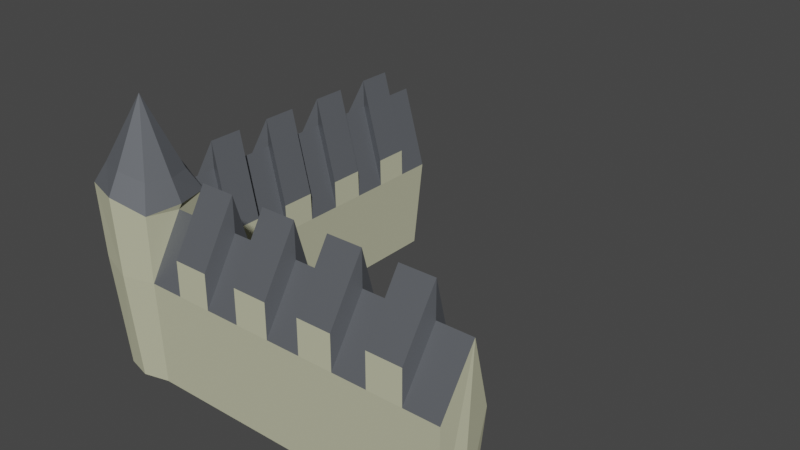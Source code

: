 # Source: paris_hero_castle_01.blend  (saved by Blender 3.6.11; exported with 4.5.12 LTS)
import bpy
from mathutils import Matrix  # noqa: F401  (used for matrix-valued properties, if any)

bpy.ops.wm.read_factory_settings(use_empty=True)
scene = bpy.context.scene
scene.name = 'Scene'

# ---- collections
col_collection = bpy.data.collections.new('Collection'); scene.collection.children.link(col_collection)

# ---- materials (node trees are filled in below, after node groups)
mat_material = bpy.data.materials.new('Material')
mat_material.alpha_threshold = 0.0
mat_material.use_transparent_shadow = False
mat_material.roughness = 0.5
mat_material.line_color = (0.0, 0.0, 0.0, 1.0)
mat_material_001 = bpy.data.materials.new('Material.001')
mat_material_001.use_transparent_shadow = False
mat_material_002 = bpy.data.materials.new('Material.002')
mat_material_002.use_transparent_shadow = False
mat_material_003 = bpy.data.materials.new('Material.003')
mat_material_003.use_transparent_shadow = False

# ---- material node trees
mat_material.use_nodes = True; mat_material.node_tree.nodes.clear()
_N = mat_material.node_tree.nodes; _L = mat_material.node_tree.links
n0 = _N.new('ShaderNodeOutputMaterial'); n0.name = 'Material Output'; n0.location = (300, 300)
n1 = _N.new('ShaderNodeBsdfPrincipled'); n1.name = 'Principled BSDF'; n1.location = (10, 300)
n1.distribution = 'GGX'
n1.subsurface_method = 'RANDOM_WALK_SKIN'
n1.inputs[0].default_value = (0.1513, 0.1618, 0.1789, 1.0)
n1.inputs[1].default_value = 0.4016
n1.inputs[2].default_value = 0.5079
n1.inputs[3].default_value = 1.45
n1.inputs[13].default_value = 0.2756
n1.inputs[27].default_value = (0.0, 0.0, 0.0, 1.0)
n1.inputs[28].default_value = 1.0
_L.new(n1.outputs[0], n0.inputs[0])
n0.is_active_output = True
mat_material_001.use_nodes = True; mat_material_001.node_tree.nodes.clear()
_N = mat_material_001.node_tree.nodes; _L = mat_material_001.node_tree.links
n0 = _N.new('ShaderNodeBsdfPrincipled'); n0.name = 'Principled BSDF'; n0.location = (10, 300)
n0.distribution = 'GGX'
n0.subsurface_method = 'RANDOM_WALK_SKIN'
n0.inputs[0].default_value = (0.5489, 0.5489, 0.3837, 1.0)
n0.inputs[2].default_value = 1.0
n0.inputs[3].default_value = 1.45
n0.inputs[11].default_value = 1.01
n0.inputs[13].default_value = 0.0
n0.inputs[20].default_value = 0.0
n0.inputs[27].default_value = (0.0, 0.0, 0.0, 1.0)
n0.inputs[28].default_value = 1.0
n1 = _N.new('ShaderNodeOutputMaterial'); n1.name = 'Material Output'; n1.location = (300, 300)
_L.new(n0.outputs[0], n1.inputs[0])
n1.is_active_output = True
mat_material_002.use_nodes = True; mat_material_002.node_tree.nodes.clear()
_N = mat_material_002.node_tree.nodes; _L = mat_material_002.node_tree.links
n0 = _N.new('ShaderNodeBsdfPrincipled'); n0.name = 'Principled BSDF'; n0.location = (10, 300)
n0.distribution = 'GGX'
n0.subsurface_method = 'RANDOM_WALK_SKIN'
n0.inputs[0].default_value = (0.2266, 0.2266, 0.2266, 1.0)
n0.inputs[1].default_value = 0.6142
n0.inputs[2].default_value = 0.08661
n0.inputs[3].default_value = 1.45
n0.inputs[13].default_value = 0.2283
n0.inputs[27].default_value = (0.0, 0.0, 0.0, 1.0)
n0.inputs[28].default_value = 1.0
n1 = _N.new('ShaderNodeOutputMaterial'); n1.name = 'Material Output'; n1.location = (300, 300)
_L.new(n0.outputs[0], n1.inputs[0])
n1.is_active_output = True
mat_material_003.use_nodes = True; mat_material_003.node_tree.nodes.clear()
_N = mat_material_003.node_tree.nodes; _L = mat_material_003.node_tree.links
n0 = _N.new('ShaderNodeBsdfPrincipled'); n0.name = 'Principled BSDF'; n0.location = (10, 300)
n0.distribution = 'GGX'
n0.subsurface_method = 'RANDOM_WALK_SKIN'
n0.inputs[0].default_value = (0.5596, 0.5596, 0.4357, 1.0)
n0.inputs[2].default_value = 1.0
n0.inputs[3].default_value = 1.45
n0.inputs[11].default_value = 1.01
n0.inputs[13].default_value = 0.0
n0.inputs[20].default_value = 0.0
n0.inputs[27].default_value = (0.0, 0.0, 0.0, 1.0)
n0.inputs[28].default_value = 1.0
n1 = _N.new('ShaderNodeOutputMaterial'); n1.name = 'Material Output'; n1.location = (300, 300)
_L.new(n0.outputs[0], n1.inputs[0])
n1.is_active_output = True

# ---- world
world_world = bpy.data.worlds.new('World'); scene.world = world_world
world_world.use_nodes = True; world_world.node_tree.nodes.clear()
_N = world_world.node_tree.nodes; _L = world_world.node_tree.links
n0 = _N.new('ShaderNodeOutputWorld'); n0.name = 'World Output'; n0.location = (300, 300)
n1 = _N.new('ShaderNodeBackground'); n1.name = 'Background'; n1.location = (10, 300)
n1.inputs[0].default_value = (0.05088, 0.05088, 0.05088, 1.0)
_L.new(n1.outputs[0], n0.inputs[0])
n0.is_active_output = True
world_world.color = (0.05088, 0.05088, 0.05088)
world_world.use_sun_shadow = False
world_world.sun_shadow_jitter_overblur = 0.0

# ---- meshes
me_cube = bpy.data.meshes.new('Cube')
me_cube.from_pydata([(0.7243, 0.5581, -1.0), (0.7243, -0.558, -1.0), (-0.7223, 0.5581, -1.0), (-0.7223, -0.558, -1.0), (0.9816, 0.836, 0.9628), (-0.9633, -0.8227, 1.064), (0.9816, -0.8359, 0.9325), (-0.9458, 0.7918, 1.061), (-0.00021, 0.729, -1.0), (-0.00021, -0.729, -1.0), (0.0001007, -1.092, 1.053), (0.0001007, 1.092, 1.067), (0.8919, 0.7178, 0.04584), (0.8919, -0.7635, 0.1981), (-0.8893, 0.7606, 0.1505), (-3.397e-05, 1.024, 0.9047), (-0.8893, -0.7635, 0.2687), (-3.397e-05, -0.9874, 0.1981), (-0.7149, -0.5849, 1.282), (0.7185, 0.5826, 1.189), (0.7185, -0.5849, 1.206), (-0.689, 0.5481, 1.253), (0.000963, -0.7958, 1.281), (0.000963, 0.7938, 1.253), (-0.9017, 0.0, -1.0), (0.9012, 0.0, -1.0), (1.222, 0.0, 0.9665), (-1.222, 0.0, 1.095), (1.151, -0.0328, 0.9047), (-1.11, -0.0328, 0.1803), (-0.0004726, 0.01115, 1.953), (0.9316, -0.0009993, 1.194), (-0.9304, -0.0009993, 1.275), (9.854, 0.0, -1.0), (9.677, 0.5581, -1.0), (10.06, -0.0328, 0.9047), (9.845, -0.7635, 0.1981), (9.677, -0.558, -1.0), (9.845, 0.7178, 0.04584), (-0.8893, 8.942, 0.1505), (-3.397e-05, 9.152, 0.9047), (-0.7223, 8.74, -1.0), (-0.00021, 8.911, -1.0), (0.7243, 8.74, -1.0), (0.8919, 8.9, 0.04584), (0.7243, 3.285, -1.0), (0.7243, 6.013, -1.0), (0.8919, 6.172, 0.04584), (0.8919, 3.445, 0.04584), (-3.397e-05, 3.733, 0.9047), (-3.397e-05, 6.442, 0.9047), (-0.8893, 6.215, 0.1505), (-0.8893, 3.488, 0.1505), (-0.00021, 3.456, -1.0), (-0.00021, 6.184, -1.0), (-0.7223, 6.013, -1.0), (-0.7223, 3.285, -1.0), (0.7243, 4.195, -1.0), (0.7243, 5.104, -1.0), (0.8919, 5.263, 0.04584), (0.8919, 4.354, 0.04584), (-3.397e-05, 4.636, 0.9047), (-3.397e-05, 5.539, 0.9047), (-0.8893, 5.306, 0.1505), (-0.8893, 4.397, 0.1505), (-0.00021, 4.365, -1.0), (-0.00021, 5.274, -1.0), (-0.7223, 5.104, -1.0), (-0.7223, 4.195, -1.0), (0.8919, 2.536, 0.04584), (0.8919, 1.627, 0.04584), (-0.8893, 2.579, 0.1505), (-0.8893, 1.67, 0.1505), (-0.7223, 2.376, -1.0), (-0.7223, 1.467, -1.0), (0.7243, 1.467, -1.0), (0.7243, 2.376, -1.0), (-3.397e-05, 1.927, 0.9047), (-3.397e-05, 2.83, 0.9047), (-0.00021, 1.638, -1.0), (-0.00021, 2.547, -1.0), (0.7243, 6.922, -1.0), (0.7243, 7.831, -1.0), (-3.397e-05, 7.346, 0.9047), (-3.397e-05, 8.249, 0.9047), (-0.00021, 7.093, -1.0), (-0.00021, 8.002, -1.0), (0.8919, 7.991, 0.04584), (0.8919, 7.081, 0.04584), (-0.8893, 8.033, 0.1505), (-0.8893, 7.124, 0.1505), (-0.7223, 7.831, -1.0), (-0.7223, 6.922, -1.0), (0.8751, 4.354, 0.3509), (0.8751, 3.445, 0.3509), (-0.01685, 5.539, 1.21), (-0.01685, 6.442, 1.21), (-0.9062, 4.397, 0.4556), (-0.9062, 3.488, 0.4556), (-0.01685, 3.733, 1.21), (0.8751, 6.172, 0.3509), (-0.9062, 6.215, 0.4556), (0.8751, 5.263, 0.3509), (-0.01685, 4.636, 1.21), (-0.9062, 5.306, 0.4556), (0.8751, 2.536, 0.3509), (0.8751, 1.627, 0.3509), (-0.9062, 2.579, 0.4556), (-0.9062, 1.67, 0.4556), (-0.01685, 1.927, 1.21), (-0.01685, 2.83, 1.21), (-0.01685, 7.346, 1.21), (-0.01685, 8.249, 1.21), (0.8751, 7.991, 0.3509), (0.8751, 7.081, 0.3509), (-0.9062, 8.033, 0.4556), (-0.9062, 7.124, 0.4556), (3.876, 0.7178, 0.04584), (6.86, 0.7178, 0.04584), (6.693, 0.5581, -1.0), (3.709, 0.5581, -1.0), (4.121, -0.0328, 0.9047), (7.092, -0.0328, 0.9047), (3.876, -0.7635, 0.1981), (6.86, -0.7635, 0.1981), (3.886, 0.0, -1.0), (6.87, 0.0, -1.0), (6.693, -0.558, -1.0), (3.709, -0.558, -1.0), (2.714, 0.5581, -1.0), (1.719, 0.5581, -1.0), (2.714, -0.558, -1.0), (1.719, -0.558, -1.0), (1.887, 0.7178, 0.04584), (2.881, 0.7178, 0.04584), (2.141, -0.0328, 0.9047), (3.131, -0.0328, 0.9047), (1.887, -0.7635, 0.1981), (2.881, -0.7635, 0.1981), (1.896, 0.0, -1.0), (2.891, 0.0, -1.0), (4.871, 0.7178, 0.04584), (5.866, 0.7178, 0.04584), (5.698, 0.5581, -1.0), (4.703, 0.5581, -1.0), (5.112, -0.0328, 0.9047), (6.102, -0.0328, 0.9047), (4.871, -0.7635, 0.1981), (5.866, -0.7635, 0.1981), (4.88, 0.0, -1.0), (5.875, 0.0, -1.0), (5.698, -0.558, -1.0), (4.703, -0.558, -1.0), (7.855, 0.7178, 0.04584), (8.85, 0.7178, 0.04584), (8.082, -0.0328, 0.9047), (9.073, -0.0328, 0.9047), (7.855, -0.7635, 0.1981), (8.85, -0.7635, 0.1981), (7.865, 0.0, -1.0), (8.859, 0.0, -1.0), (8.682, 0.5581, -1.0), (7.688, 0.5581, -1.0), (8.682, -0.558, -1.0), (7.688, -0.558, -1.0), (5.866, 0.7178, 0.4305), (6.86, 0.7178, 0.4305), (6.102, -0.0328, 1.289), (7.092, -0.0328, 1.289), (5.866, -0.7635, 0.5827), (6.86, -0.7635, 0.5827), (3.876, -0.7635, 0.5827), (4.121, -0.0328, 1.289), (3.876, 0.7178, 0.4305), (1.887, 0.7178, 0.4305), (2.881, 0.7178, 0.4305), (2.141, -0.0328, 1.289), (3.131, -0.0328, 1.289), (1.887, -0.7635, 0.5827), (2.881, -0.7635, 0.5827), (4.871, 0.7178, 0.4305), (5.112, -0.0328, 1.289), (4.871, -0.7635, 0.5827), (7.855, 0.7178, 0.4305), (8.85, 0.7178, 0.4305), (8.082, -0.0328, 1.289), (9.073, -0.0328, 1.289), (7.855, -0.7635, 0.5827), (8.85, -0.7635, 0.5827)], [], [(30, 20, 31), (30, 23, 21), (6, 13, 28, 26), (28, 12, 4, 26), (11, 4, 12, 15), (13, 17, 9, 1), (3, 9, 17, 16), (11, 15, 14, 7), (5, 16, 17, 10), (27, 29, 16, 5), (89, 84, 40, 39), (24, 3, 16, 29), (154, 156, 35, 38), (31, 19, 30), (19, 4, 11, 23), (21, 23, 11, 7), (18, 5, 10, 22), (20, 22, 10, 6), (23, 30, 19), (32, 18, 30), (20, 30, 22), (26, 31, 20, 6), (27, 32, 21, 7), (5, 18, 32, 27), (4, 19, 31, 26), (30, 21, 32), (161, 154, 38, 34), (2, 24, 29, 14), (7, 14, 29, 27), (6, 10, 17, 13), (22, 30, 18), (87, 82, 43, 44), (33, 34, 38, 35), (37, 33, 35, 36), (156, 158, 36, 35), (163, 160, 33, 37), (158, 163, 37, 36), (160, 161, 34, 33), (42, 40, 44, 43), (40, 42, 41, 39), (82, 86, 42, 43), (91, 89, 39, 41), (86, 91, 41, 42), (84, 87, 44, 40), (78, 69, 48, 49), (64, 52, 98, 97), (80, 73, 56, 53), (66, 67, 55, 54), (73, 71, 52, 56), (67, 63, 51, 55), (76, 80, 53, 45), (58, 66, 54, 46), (69, 76, 45, 48), (59, 58, 46, 47), (71, 78, 49, 52), (89, 90, 116, 115), (71, 72, 108, 107), (64, 61, 62, 63), (48, 45, 57, 60), (60, 57, 58, 59), (45, 53, 65, 57), (57, 65, 66, 58), (56, 52, 64, 68), (68, 64, 63, 67), (53, 56, 68, 65), (65, 68, 67, 66), (61, 64, 97, 103), (61, 60, 59, 62), (14, 15, 77, 72), (84, 89, 115, 112), (12, 0, 75, 70), (70, 75, 76, 69), (0, 8, 79, 75), (75, 79, 80, 76), (2, 14, 72, 74), (74, 72, 71, 73), (8, 2, 74, 79), (79, 74, 73, 80), (15, 12, 70, 77), (47, 50, 96, 100), (50, 47, 88, 83), (90, 83, 111, 116), (54, 55, 92, 85), (85, 92, 91, 86), (55, 51, 90, 92), (92, 90, 89, 91), (46, 54, 85, 81), (81, 85, 86, 82), (47, 46, 81, 88), (88, 81, 82, 87), (51, 50, 83, 90), (88, 87, 113, 114), (95, 102, 100, 96), (104, 95, 96, 101), (98, 99, 103, 97), (99, 94, 93, 103), (108, 109, 110, 107), (109, 106, 105, 110), (111, 114, 113, 112), (116, 111, 112, 115), (52, 49, 99, 98), (63, 62, 95, 104), (51, 63, 104, 101), (72, 77, 109, 108), (50, 51, 101, 96), (60, 61, 103, 93), (78, 71, 107, 110), (83, 88, 114, 111), (62, 59, 102, 95), (48, 60, 93, 94), (77, 70, 106, 109), (87, 84, 112, 113), (59, 47, 100, 102), (69, 78, 110, 105), (49, 48, 94, 99), (70, 69, 105, 106), (140, 129, 120, 125), (150, 143, 119, 126), (138, 131, 128, 123), (148, 151, 127, 124), (131, 140, 125, 128), (151, 150, 126, 127), (136, 138, 123, 121), (133, 135, 176, 174), (129, 134, 117, 120), (143, 142, 118, 119), (134, 136, 121, 117), (154, 153, 183, 184), (12, 28, 135, 133), (156, 154, 184, 186), (0, 12, 133, 130), (130, 133, 134, 129), (28, 13, 137, 135), (146, 148, 169, 167), (1, 25, 139, 132), (132, 139, 140, 131), (13, 1, 132, 137), (137, 132, 131, 138), (25, 0, 130, 139), (139, 130, 129, 140), (153, 155, 185, 183), (141, 145, 146, 142), (120, 117, 141, 144), (144, 141, 142, 143), (147, 145, 181, 182), (145, 147, 148, 146), (128, 125, 149, 152), (152, 149, 150, 151), (123, 128, 152, 147), (147, 152, 151, 148), (125, 120, 144, 149), (149, 144, 143, 150), (126, 119, 162, 159), (159, 162, 161, 160), (124, 127, 164, 157), (157, 164, 163, 158), (127, 126, 159, 164), (164, 159, 160, 163), (122, 124, 157, 155), (124, 122, 168, 170), (119, 118, 153, 162), (162, 153, 154, 161), (118, 122, 155, 153), (138, 136, 177, 179), (167, 169, 170, 168), (165, 167, 168, 166), (174, 176, 177, 175), (176, 178, 179, 177), (173, 172, 181, 180), (172, 171, 182, 181), (185, 187, 188, 186), (183, 185, 186, 184), (134, 133, 174, 175), (148, 124, 170, 169), (117, 121, 172, 173), (136, 134, 175, 177), (145, 141, 180, 181), (122, 118, 166, 168), (118, 142, 165, 166), (155, 157, 187, 185), (142, 146, 167, 165), (158, 156, 186, 188), (123, 147, 182, 171), (157, 158, 188, 187), (135, 137, 178, 176), (121, 123, 171, 172), (137, 138, 179, 178), (141, 117, 173, 180)])
me_cube.polygons.foreach_set('material_index', [0, 0, 1, 1, 1, 1, 1, 1, 1, 1, 0, 1, 0, 0, 0, 0, 0, 0, 0, 0, 0, 0, 0, 0, 0, 0, 1, 1, 1, 1, 0, 1, 1, 1, 0, 0, 1, 0, 1, 1, 0, 1, 0, 0, 0, 1, 0, 0, 1, 1, 0, 0, 1, 1, 0, 1, 1, 0, 1, 1, 0, 0, 1, 1, 0, 0, 0, 0, 0, 0, 1, 1, 0, 0, 1, 1, 0, 0, 0, 0, 0, 0, 0, 0, 1, 1, 0, 0, 1, 1, 0, 1, 0, 0, 0, 0, 0, 0, 0, 0, 0, 0, 1, 0, 0, 0, 0, 0, 0, 1, 0, 0, 1, 0, 0, 1, 0, 0, 1, 1, 0, 0, 0, 0, 1, 1, 0, 1, 0, 0, 1, 1, 0, 0, 0, 0, 1, 1, 0, 0, 0, 0, 1, 1, 0, 0, 0, 0, 1, 1, 0, 0, 0, 0, 1, 1, 0, 0, 0, 0, 1, 1, 0, 0, 0, 0, 0, 0, 0, 0, 0, 0, 1, 1, 0, 0, 0, 0, 1, 0, 0, 0, 1, 1, 0, 0, 1, 1])
_uv = me_cube.uv_layers.new(name='UVMap')
_uv.uv.foreach_set('vector', [0.0, 0.0, 0.6002, 0.75, 0.6002, 0.625, 0.0, 0.0, 0.0, 0.0, 0.6002, 0.25, 0.5754, 0.75, 0.0, 0.0, 0.0, 0.0, 0.5754, 0.625, 0.0, 0.0, 0.0, 0.0, 0.5754, 0.5, 0.5754, 0.625, 0.0, 0.0, 0.5754, 0.5, 0.0, 0.0, 0.0, 0.0, 0.0, 0.0, 0.0, 0.0, 0.0, 0.0, 0.0, 0.0, 0.0, 0.0, 0.0, 0.0, 0.0, 0.0, 0.0, 0.0, 0.0, 0.0, 0.0, 0.0, 0.0, 0.0, 0.572, 0.25, 0.572, 1.0, 0.0, 0.0, 0.0, 0.0, 0.0, 0.0, 0.572, 0.625, 0.0, 0.0, 0.0, 0.0, 0.572, 1.0, 0.0, 0.0, 0.0, 0.0, 0.0, 0.0, 0.0, 0.0, 0.0, 0.0, 0.0, 0.0, 0.0, 0.0, 0.0, 0.0, 0.0, 0.0, 0.0, 0.0, 0.0, 0.0, 0.0, 0.0, 0.6002, 0.625, 0.6002, 0.5, 0.0, 0.0, 0.6002, 0.5, 0.5754, 0.5, 0.0, 0.0, 0.0, 0.0, 0.6002, 0.25, 0.0, 0.0, 0.0, 0.0, 0.5754, 0.25, 0.6002, 0.5, 0.5754, 1.0, 0.0, 0.0, 0.0, 0.0, 0.6002, 0.75, 0.0, 0.0, 0.0, 0.0, 0.5754, 0.75, 0.0, 0.0, 0.0, 0.0, 0.6002, 0.5, 0.6002, 0.125, 0.6002, 0.0, 0.0, 0.0, 0.6002, 0.75, 0.0, 0.0, 0.0, 0.0, 0.5754, 0.625, 0.6002, 0.625, 0.6002, 0.75, 0.5754, 0.75, 0.5754, 0.125, 0.6002, 0.125, 0.6002, 0.25, 0.5754, 0.25, 0.5754, 0.0, 0.6002, 0.0, 0.6002, 0.125, 0.5754, 0.125, 0.5754, 0.5, 0.6002, 0.5, 0.6002, 0.625, 0.5754, 0.625, 0.0, 0.0, 0.6002, 0.25, 0.6002, 0.125, 0.0, 0.0, 0.0, 0.0, 0.0, 0.0, 0.0, 0.0, 0.0, 0.0, 0.0, 0.0, 0.0, 0.0, 0.0, 0.0, 0.572, 0.25, 0.0, 0.0, 0.0, 0.0, 0.572, 0.625, 0.5754, 0.75, 0.0, 0.0, 0.0, 0.0, 0.0, 0.0, 0.0, 0.0, 0.0, 0.0, 0.6002, 0.0, 0.0, 0.0, 0.0, 0.0, 0.0, 0.0, 0.0, 0.0, 0.0, 0.0, 0.0, 0.0, 0.0, 0.0, 0.0, 0.0, 0.0, 0.0, 0.0, 0.0, 0.0, 0.0, 0.0, 0.0, 0.0, 0.0, 0.0, 0.0, 0.0, 0.0, 0.0, 0.0, 0.0, 0.0, 0.0, 0.0, 0.0, 0.0, 0.0, 0.0, 0.0, 0.0, 0.0, 0.0, 0.0, 0.0, 0.0, 0.0, 0.0, 0.0, 0.0, 0.0, 0.0, 0.0, 0.0, 0.0, 0.0, 0.0, 0.0, 0.0, 0.0, 0.0, 0.0, 0.0, 0.0, 0.0, 0.0, 0.0, 0.0, 0.0, 0.0, 0.0, 0.0, 0.0, 0.0, 0.0, 0.0, 0.0, 0.0, 0.0, 0.0, 0.0, 0.0, 0.0, 0.0, 0.0, 0.0, 0.0, 0.0, 0.0, 0.0, 0.0, 0.0, 0.0, 0.0, 0.0, 0.0, 0.0, 0.0, 0.0, 0.0, 0.0, 0.0, 0.0, 0.0, 0.0, 0.0, 0.0, 0.0, 0.0, 0.0, 0.0, 0.0, 0.0, 0.0, 0.0, 0.0, 0.0, 0.0, 0.0, 0.0, 0.0, 0.0, 0.0, 0.0, 0.0, 0.0, 0.0, 0.0, 0.0, 0.0, 0.0, 0.0, 0.0, 0.0, 0.0, 0.0, 0.0, 0.0, 0.0, 0.0, 0.0, 0.0, 0.0, 0.0, 0.0, 0.0, 0.0, 0.0, 0.0, 0.0, 0.0, 0.0, 0.0, 0.0, 0.0, 0.0, 0.0, 0.0, 0.0, 0.0, 0.0, 0.0, 0.0, 0.0, 0.0, 0.0, 0.0, 0.0, 0.0, 0.0, 0.0, 0.0, 0.0, 0.0, 0.0, 0.0, 0.0, 0.0, 0.0, 0.0, 0.0, 0.0, 0.0, 0.0, 0.0, 0.0, 0.0, 0.0, 0.0, 0.0, 0.0, 0.0, 0.0, 0.0, 0.0, 0.0, 0.0, 0.0, 0.0, 0.0, 0.0, 0.0, 0.0, 0.0, 0.0, 0.0, 0.0, 0.0, 0.0, 0.0, 0.0, 0.0, 0.0, 0.0, 0.0, 0.0, 0.0, 0.0, 0.0, 0.0, 0.0, 0.0, 0.0, 0.0, 0.0, 0.0, 0.0, 0.0, 0.0, 0.0, 0.0, 0.0, 0.0, 0.0, 0.0, 0.0, 0.0, 0.0, 0.0, 0.0, 0.0, 0.0, 0.0, 0.0, 0.0, 0.0, 0.0, 0.0, 0.0, 0.0, 0.0, 0.0, 0.0, 0.0, 0.0, 0.0, 0.0, 0.0, 0.0, 0.0, 0.0, 0.0, 0.0, 0.0, 0.0, 0.0, 0.0, 0.0, 0.0, 0.0, 0.0, 0.0, 0.0, 0.0, 0.0, 0.0, 0.0, 0.0, 0.0, 0.0, 0.0, 0.0, 0.0, 0.0, 0.0, 0.0, 0.0, 0.0, 0.0, 0.0, 0.0, 0.0, 0.0, 0.0, 0.0, 0.0, 0.0, 0.0, 0.0, 0.0, 0.0, 0.0, 0.0, 0.0, 0.0, 0.0, 0.0, 0.0, 0.0, 0.0, 0.0, 0.0, 0.0, 0.0, 0.0, 0.0, 0.0, 0.0, 0.0, 0.0, 0.0, 0.0, 0.0, 0.0, 0.0, 0.0, 0.0, 0.0, 0.0, 0.0, 0.0, 0.0, 0.0, 0.0, 0.0, 0.0, 0.0, 0.0, 0.0, 0.0, 0.0, 0.0, 0.0, 0.0, 0.0, 0.0, 0.0, 0.0, 0.0, 0.0, 0.0, 0.0, 0.0, 0.0, 0.0, 0.0, 0.0, 0.0, 0.0, 0.0, 0.0, 0.0, 0.0, 0.0, 0.0, 0.0, 0.0, 0.0, 0.0, 0.0, 0.0, 0.0, 0.0, 0.0, 0.0, 0.0, 0.0, 0.0, 0.0, 0.0, 0.0, 0.0, 0.0, 0.0, 0.0, 0.0, 0.0, 0.0, 0.0, 0.0, 0.0, 0.0, 0.0, 0.0, 0.0, 0.0, 0.0, 0.0, 0.0, 0.0, 0.0, 0.0, 0.0, 0.0, 0.0, 0.0, 0.0, 0.0, 0.0, 0.0, 0.0, 0.0, 0.0, 0.0, 0.0, 0.0, 0.0, 0.0, 0.0, 0.0, 0.0, 0.0, 0.0, 0.0, 0.0, 0.0, 0.0, 0.0, 0.0, 0.0, 0.0, 0.0, 0.0, 0.0, 0.0, 0.0, 0.0, 0.0, 0.0, 0.0, 0.0, 0.0, 0.0, 0.0, 0.0, 0.0, 0.0, 0.0, 0.0, 0.0, 0.0, 0.0, 0.0, 0.0, 0.0, 0.0, 0.0, 0.0, 0.0, 0.0, 0.0, 0.0, 0.0, 0.0, 0.0, 0.0, 0.0, 0.0, 0.0, 0.0, 0.0, 0.0, 0.0, 0.0, 0.0, 0.0, 0.0, 0.0, 0.0, 0.0, 0.0, 0.0, 0.0, 0.0, 0.0, 0.0, 0.0, 0.0, 0.0, 0.0, 0.0, 0.0, 0.0, 0.0, 0.0, 0.0, 0.0, 0.0, 0.0, 0.0, 0.0, 0.0, 0.0, 0.0, 0.0, 0.0, 0.0, 0.0, 0.0, 0.0, 0.0, 0.0, 0.0, 0.0, 0.0, 0.0, 0.0, 0.0, 0.0, 0.0, 0.0, 0.0, 0.0, 0.0, 0.0, 0.0, 0.0, 0.0, 0.0, 0.0, 0.0, 0.0, 0.0, 0.0, 0.0, 0.0, 0.0, 0.0, 0.0, 0.0, 0.0, 0.0, 0.0, 0.0, 0.0, 0.0, 0.0, 0.0, 0.0, 0.0, 0.0, 0.0, 0.0, 0.0, 0.0, 0.0, 0.0, 0.0, 0.0, 0.0, 0.0, 0.0, 0.0, 0.0, 0.0, 0.0, 0.0, 0.0, 0.0, 0.0, 0.0, 0.0, 0.0, 0.0, 0.0, 0.0, 0.0, 0.0, 0.0, 0.0, 0.0, 0.0, 0.0, 0.0, 0.0, 0.0, 0.0, 0.0, 0.0, 0.0, 0.0, 0.0, 0.0, 0.0, 0.0, 0.0, 0.0, 0.0, 0.0, 0.0, 0.0, 0.0, 0.0, 0.0, 0.0, 0.0, 0.0, 0.0, 0.0, 0.0, 0.0, 0.0, 0.0, 0.0, 0.0, 0.0, 0.0, 0.0, 0.0, 0.0, 0.0, 0.0, 0.0, 0.0, 0.0, 0.0, 0.0, 0.0, 0.0, 0.0, 0.0, 0.0, 0.0, 0.0, 0.0, 0.0, 0.0, 0.0, 0.0, 0.0, 0.0, 0.0, 0.0, 0.0, 0.0, 0.0, 0.0, 0.0, 0.0, 0.0, 0.0, 0.0, 0.0, 0.0, 0.0, 0.0, 0.0, 0.0, 0.0, 0.0, 0.0, 0.0, 0.0, 0.0, 0.0, 0.0, 0.0, 0.0, 0.0, 0.0, 0.0, 0.0, 0.0, 0.0, 0.0, 0.0, 0.0, 0.0, 0.0, 0.0, 0.0, 0.0, 0.0, 0.0, 0.0, 0.0, 0.0, 0.0, 0.0, 0.0, 0.0, 0.0, 0.0, 0.0, 0.0, 0.0, 0.0, 0.0, 0.0, 0.0, 0.0, 0.0, 0.0, 0.0, 0.0, 0.0, 0.0, 0.0, 0.0, 0.0, 0.0, 0.0, 0.0, 0.0, 0.0, 0.0, 0.0, 0.0, 0.0, 0.0, 0.0, 0.0, 0.0, 0.0, 0.0, 0.0, 0.0, 0.0, 0.0, 0.0, 0.0, 0.0, 0.0, 0.0, 0.0, 0.0, 0.0, 0.0, 0.0, 0.0, 0.0, 0.0, 0.0, 0.0, 0.0, 0.0, 0.0, 0.0, 0.0, 0.0, 0.0, 0.0, 0.0, 0.0, 0.0, 0.0, 0.0, 0.0, 0.0, 0.0, 0.0, 0.0, 0.0, 0.0, 0.0, 0.0, 0.0, 0.0, 0.0, 0.0, 0.0, 0.0, 0.0, 0.0, 0.0, 0.0, 0.0, 0.0, 0.0, 0.0, 0.0, 0.0, 0.0, 0.0, 0.0, 0.0, 0.0, 0.0, 0.0, 0.0, 0.0, 0.0, 0.0, 0.0, 0.0, 0.0, 0.0, 0.0, 0.0, 0.0, 0.0, 0.0, 0.0, 0.0, 0.0, 0.0, 0.0, 0.0, 0.0, 0.0, 0.0, 0.0, 0.0, 0.0, 0.0, 0.0, 0.0, 0.0, 0.0, 0.0, 0.0, 0.0, 0.0, 0.0, 0.0, 0.0, 0.0, 0.0, 0.0, 0.0, 0.0, 0.0, 0.0, 0.0, 0.0, 0.0, 0.0, 0.0, 0.0, 0.0, 0.0, 0.0, 0.0, 0.0, 0.0, 0.0, 0.0, 0.0, 0.0, 0.0, 0.0, 0.0, 0.0, 0.0, 0.0, 0.0, 0.0, 0.0, 0.0, 0.0, 0.0, 0.0, 0.0, 0.0, 0.0, 0.0, 0.0, 0.0, 0.0, 0.0, 0.0, 0.0, 0.0, 0.0, 0.0, 0.0, 0.0, 0.0, 0.0, 0.0, 0.0, 0.0, 0.0, 0.0, 0.0, 0.0, 0.0, 0.0, 0.0, 0.0, 0.0, 0.0, 0.0, 0.0, 0.0, 0.0, 0.0, 0.0, 0.0, 0.0, 0.0, 0.0, 0.0, 0.0, 0.0, 0.0, 0.0, 0.0, 0.0, 0.0, 0.0, 0.0, 0.0, 0.0, 0.0, 0.0, 0.0, 0.0, 0.0, 0.0, 0.0, 0.0, 0.0, 0.0, 0.0, 0.0, 0.0, 0.0, 0.0, 0.0, 0.0, 0.0, 0.0, 0.0, 0.0, 0.0, 0.0, 0.0, 0.0, 0.0, 0.0, 0.0, 0.0, 0.0, 0.0, 0.0, 0.0, 0.0, 0.0, 0.0, 0.0, 0.0, 0.0, 0.0, 0.0, 0.0, 0.0, 0.0, 0.0, 0.0, 0.0, 0.0, 0.0, 0.0, 0.0, 0.0, 0.0, 0.0, 0.0, 0.0, 0.0, 0.0, 0.0, 0.0, 0.0, 0.0, 0.0, 0.0, 0.0, 0.0, 0.0, 0.0, 0.0, 0.0, 0.0, 0.0, 0.0, 0.0, 0.0, 0.0, 0.0, 0.0, 0.0, 0.0, 0.0, 0.0, 0.0, 0.0, 0.0, 0.0, 0.0, 0.0, 0.0, 0.0, 0.0, 0.0, 0.0, 0.0, 0.0, 0.0, 0.0, 0.0, 0.0, 0.0, 0.0, 0.0, 0.0, 0.0, 0.0, 0.0, 0.0, 0.0, 0.0, 0.0, 0.0, 0.0, 0.0, 0.0, 0.0, 0.0, 0.0, 0.0, 0.0, 0.0, 0.0, 0.0, 0.0, 0.0, 0.0, 0.0, 0.0, 0.0, 0.0, 0.0, 0.0, 0.0, 0.0, 0.0, 0.0, 0.0, 0.0, 0.0, 0.0, 0.0, 0.0, 0.0, 0.0, 0.0, 0.0, 0.0, 0.0, 0.0, 0.0, 0.0, 0.0, 0.0, 0.0, 0.0, 0.0, 0.0, 0.0, 0.0, 0.0, 0.0, 0.0, 0.0, 0.0, 0.0, 0.0, 0.0, 0.0, 0.0, 0.0, 0.0, 0.0, 0.0, 0.0, 0.0, 0.0, 0.0, 0.0, 0.0, 0.0, 0.0, 0.0, 0.0, 0.0, 0.0, 0.0, 0.0, 0.0, 0.0, 0.0, 0.0, 0.0, 0.0, 0.0, 0.0, 0.0, 0.0, 0.0, 0.0, 0.0, 0.0, 0.0, 0.0, 0.0, 0.0, 0.0, 0.0, 0.0, 0.0, 0.0, 0.0, 0.0, 0.0, 0.0, 0.0, 0.0, 0.0, 0.0, 0.0, 0.0, 0.0, 0.0, 0.0, 0.0, 0.0, 0.0, 0.0, 0.0, 0.0, 0.0, 0.0, 0.0, 0.0, 0.0, 0.0, 0.0, 0.0, 0.0, 0.0, 0.0, 0.0, 0.0, 0.0, 0.0, 0.0, 0.0, 0.0, 0.0, 0.0, 0.0, 0.0, 0.0, 0.0, 0.0, 0.0, 0.0, 0.0, 0.0, 0.0, 0.0, 0.0, 0.0, 0.0, 0.0, 0.0, 0.0, 0.0, 0.0, 0.0, 0.0, 0.0, 0.0, 0.0, 0.0, 0.0, 0.0, 0.0, 0.0, 0.0, 0.0, 0.0, 0.0, 0.0, 0.0, 0.0, 0.0, 0.0, 0.0, 0.0, 0.0, 0.0, 0.0, 0.0, 0.0, 0.0, 0.0, 0.0, 0.0, 0.0, 0.0, 0.0, 0.0, 0.0, 0.0, 0.0, 0.0, 0.0, 0.0, 0.0, 0.0, 0.0, 0.0, 0.0, 0.0, 0.0, 0.0, 0.0, 0.0, 0.0, 0.0, 0.0, 0.0, 0.0, 0.0, 0.0, 0.0, 0.0, 0.0, 0.0, 0.0, 0.0, 0.0, 0.0, 0.0, 0.0, 0.0, 0.0, 0.0, 0.0, 0.0, 0.0, 0.0])
me_cube.materials.append(mat_material)
me_cube.materials.append(mat_material_001)
me_cube.materials.append(mat_material_002)
me_cube.materials.append(mat_material_003)
me_cube.use_mirror_vertex_groups = False
me_cube.update()

# ---- objects
ob_cube_col = bpy.data.objects.new('Cube-col', me_cube)

# ---- transforms, parenting, visibility, modifiers, constraints
ob_cube_col.location = (0.0, 0.0, 0.0)
ob_cube_col.scale = (1.005, 1.1, 2.6)
ob_cube_col.lock_rotations_4d = False
ob_cube_col.empty_display_type = 'ARROWS'
ob_cube_col.lineart.crease_threshold = 0.0

# ---- collection membership
col_collection.objects.link(ob_cube_col)

# ---- scene / render settings (as saved in the file)
scene.frame_start = 1; scene.frame_end = 250; scene.frame_set(1)
scene.render.engine = 'BLENDER_EEVEE_NEXT'
scene.cycles.sampling_pattern = 'TABULATED_SOBOL'
scene.view_settings.view_transform = 'Filmic'
bpy.context.view_layer.update()

# ---- added for rendering (the .blend has no active camera and no usable light): camera, sun
cam_auto = bpy.data.cameras.new('AutoCamera')
cam_auto.lens = 50.0
cam_auto.sensor_width = 36.0
cam_auto.clip_end = 1000.0
ob_auto_camera = bpy.data.objects.new('AutoCamera', cam_auto)
scene.collection.objects.link(ob_auto_camera)
ob_auto_camera.location = (20.8546, -15.2599, 14.3673)
ob_auto_camera.rotation_euler = (1.09748, -7.21219e-08, 0.694738)
scene.camera = ob_auto_camera
light_auto_sun = bpy.data.lights.new('AutoSun', 'SUN')
light_auto_sun.energy = 3.0
light_auto_sun.angle = 0.0523599
ob_auto_sun = bpy.data.objects.new('AutoSun', light_auto_sun)
scene.collection.objects.link(ob_auto_sun)
ob_auto_sun.rotation_euler = (0.872665, 0.174533, 0.523599)
bpy.context.view_layer.update()
